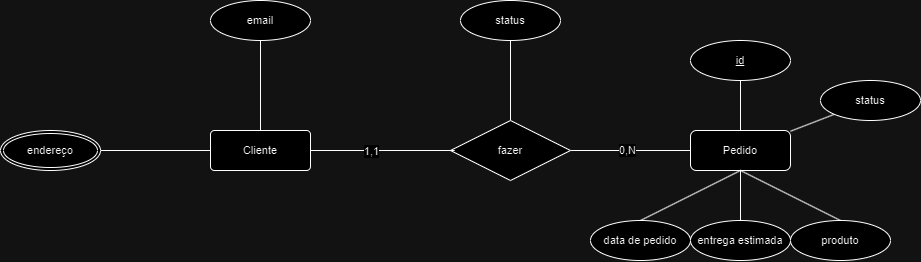

The diagram above was exported from draw.io. Its source (the exported page's mxGraphModel, read from the mxfile embedded in the PNG):
<mxGraphModel dx="2308" dy="807" grid="1" gridSize="10" guides="1" tooltips="1" connect="1" arrows="1" fold="1" page="1" pageScale="1" pageWidth="827" pageHeight="1169" math="0" shadow="0">
  <root>
    <mxCell id="0" />
    <mxCell id="1" parent="0" />
    <mxCell id="zWeAHC5hYWWCisctdZor-1" value="email" style="ellipse;whiteSpace=wrap;html=1;align=center;fontFamily=Helvetica;fontSize=11;fontColor=default;labelBackgroundColor=default;" vertex="1" parent="1">
      <mxGeometry x="-10" y="100" width="100" height="40" as="geometry" />
    </mxCell>
    <mxCell id="zWeAHC5hYWWCisctdZor-2" style="edgeStyle=none;shape=connector;rounded=0;orthogonalLoop=1;jettySize=auto;html=1;exitX=0.5;exitY=0;exitDx=0;exitDy=0;strokeColor=default;align=center;verticalAlign=middle;fontFamily=Helvetica;fontSize=11;fontColor=default;labelBackgroundColor=default;endArrow=none;endFill=0;" edge="1" parent="1" source="zWeAHC5hYWWCisctdZor-4" target="zWeAHC5hYWWCisctdZor-1">
      <mxGeometry relative="1" as="geometry" />
    </mxCell>
    <mxCell id="zWeAHC5hYWWCisctdZor-3" style="edgeStyle=none;shape=connector;rounded=0;orthogonalLoop=1;jettySize=auto;html=1;strokeColor=default;align=center;verticalAlign=middle;fontFamily=Helvetica;fontSize=11;fontColor=default;labelBackgroundColor=default;endArrow=none;endFill=0;" edge="1" parent="1" source="zWeAHC5hYWWCisctdZor-4">
      <mxGeometry relative="1" as="geometry">
        <mxPoint x="-120" y="250" as="targetPoint" />
      </mxGeometry>
    </mxCell>
    <mxCell id="zWeAHC5hYWWCisctdZor-4" value="Cliente" style="rounded=1;arcSize=10;whiteSpace=wrap;html=1;align=center;fontFamily=Helvetica;fontSize=11;fontColor=default;labelBackgroundColor=default;" vertex="1" parent="1">
      <mxGeometry x="-10" y="230" width="100" height="40" as="geometry" />
    </mxCell>
    <mxCell id="zWeAHC5hYWWCisctdZor-6" style="edgeStyle=none;shape=connector;rounded=0;orthogonalLoop=1;jettySize=auto;html=1;exitX=0.5;exitY=0;exitDx=0;exitDy=0;entryX=0.5;entryY=1;entryDx=0;entryDy=0;strokeColor=default;align=center;verticalAlign=middle;fontFamily=Helvetica;fontSize=11;fontColor=default;labelBackgroundColor=default;endArrow=none;endFill=0;" edge="1" parent="1" source="zWeAHC5hYWWCisctdZor-7" target="zWeAHC5hYWWCisctdZor-10">
      <mxGeometry relative="1" as="geometry" />
    </mxCell>
    <mxCell id="zWeAHC5hYWWCisctdZor-19" style="edgeStyle=none;shape=connector;rounded=0;orthogonalLoop=1;jettySize=auto;html=1;strokeColor=default;align=center;verticalAlign=middle;fontFamily=Helvetica;fontSize=11;fontColor=default;labelBackgroundColor=default;endArrow=none;endFill=0;" edge="1" parent="1" source="zWeAHC5hYWWCisctdZor-7" target="zWeAHC5hYWWCisctdZor-13">
      <mxGeometry relative="1" as="geometry" />
    </mxCell>
    <mxCell id="zWeAHC5hYWWCisctdZor-20" value="0,N" style="edgeLabel;html=1;align=center;verticalAlign=middle;resizable=0;points=[];fontFamily=Helvetica;fontSize=11;fontColor=default;labelBackgroundColor=default;" vertex="1" connectable="0" parent="zWeAHC5hYWWCisctdZor-19">
      <mxGeometry x="-0.0602" y="1" relative="1" as="geometry">
        <mxPoint as="offset" />
      </mxGeometry>
    </mxCell>
    <mxCell id="zWeAHC5hYWWCisctdZor-7" value="fazer" style="shape=rhombus;perimeter=rhombusPerimeter;whiteSpace=wrap;html=1;align=center;fontFamily=Helvetica;fontSize=11;fontColor=default;labelBackgroundColor=default;" vertex="1" parent="1">
      <mxGeometry x="230" y="220" width="120" height="60" as="geometry" />
    </mxCell>
    <mxCell id="zWeAHC5hYWWCisctdZor-8" style="edgeStyle=none;shape=connector;rounded=0;orthogonalLoop=1;jettySize=auto;html=1;exitX=1;exitY=0.5;exitDx=0;exitDy=0;entryX=0.035;entryY=0.5;entryDx=0;entryDy=0;entryPerimeter=0;strokeColor=default;align=center;verticalAlign=middle;fontFamily=Helvetica;fontSize=11;fontColor=default;labelBackgroundColor=default;endArrow=none;endFill=0;" edge="1" parent="1" source="zWeAHC5hYWWCisctdZor-4" target="zWeAHC5hYWWCisctdZor-7">
      <mxGeometry relative="1" as="geometry">
        <mxPoint x="150" y="250" as="sourcePoint" />
      </mxGeometry>
    </mxCell>
    <mxCell id="zWeAHC5hYWWCisctdZor-9" value="1,1" style="edgeLabel;html=1;align=center;verticalAlign=middle;resizable=0;points=[];fontFamily=Helvetica;fontSize=11;fontColor=default;labelBackgroundColor=default;" connectable="0" vertex="1" parent="zWeAHC5hYWWCisctdZor-8">
      <mxGeometry x="-0.7102" relative="1" as="geometry">
        <mxPoint x="39" as="offset" />
      </mxGeometry>
    </mxCell>
    <mxCell id="zWeAHC5hYWWCisctdZor-10" value="status" style="ellipse;whiteSpace=wrap;html=1;align=center;fontFamily=Helvetica;fontSize=11;fontColor=default;labelBackgroundColor=default;" vertex="1" parent="1">
      <mxGeometry x="240" y="100" width="100" height="40" as="geometry" />
    </mxCell>
    <mxCell id="zWeAHC5hYWWCisctdZor-11" value="endereço" style="ellipse;shape=doubleEllipse;margin=3;whiteSpace=wrap;html=1;align=center;fontFamily=Helvetica;fontSize=11;fontColor=default;labelBackgroundColor=default;" vertex="1" parent="1">
      <mxGeometry x="-220" y="230" width="100" height="40" as="geometry" />
    </mxCell>
    <mxCell id="zWeAHC5hYWWCisctdZor-12" style="edgeStyle=none;shape=connector;rounded=0;orthogonalLoop=1;jettySize=auto;html=1;entryX=0.5;entryY=0;entryDx=0;entryDy=0;strokeColor=default;align=center;verticalAlign=middle;fontFamily=Helvetica;fontSize=11;fontColor=default;labelBackgroundColor=default;endArrow=none;endFill=0;exitX=0.5;exitY=1;exitDx=0;exitDy=0;" edge="1" parent="1" source="zWeAHC5hYWWCisctdZor-13" target="zWeAHC5hYWWCisctdZor-16">
      <mxGeometry relative="1" as="geometry" />
    </mxCell>
    <mxCell id="6VAyXkl16zwb_XmAMmWZ-3" style="edgeStyle=none;shape=connector;rounded=0;orthogonalLoop=1;jettySize=auto;html=1;strokeColor=default;align=center;verticalAlign=middle;fontFamily=Helvetica;fontSize=11;fontColor=default;labelBackgroundColor=default;endArrow=none;endFill=0;" edge="1" parent="1" source="zWeAHC5hYWWCisctdZor-13" target="6VAyXkl16zwb_XmAMmWZ-1">
      <mxGeometry relative="1" as="geometry" />
    </mxCell>
    <mxCell id="6VAyXkl16zwb_XmAMmWZ-4" style="edgeStyle=none;shape=connector;rounded=0;orthogonalLoop=1;jettySize=auto;html=1;strokeColor=default;align=center;verticalAlign=middle;fontFamily=Helvetica;fontSize=11;fontColor=default;labelBackgroundColor=default;endArrow=none;endFill=0;" edge="1" parent="1" source="zWeAHC5hYWWCisctdZor-13" target="6VAyXkl16zwb_XmAMmWZ-2">
      <mxGeometry relative="1" as="geometry" />
    </mxCell>
    <mxCell id="zWeAHC5hYWWCisctdZor-13" value="Pedido" style="whiteSpace=wrap;html=1;align=center;fontFamily=Helvetica;fontSize=11;fontColor=default;labelBackgroundColor=default;rounded=1;shadow=0;" vertex="1" parent="1">
      <mxGeometry x="470" y="230" width="100" height="40" as="geometry" />
    </mxCell>
    <mxCell id="zWeAHC5hYWWCisctdZor-14" style="edgeStyle=none;shape=connector;rounded=0;orthogonalLoop=1;jettySize=auto;html=1;strokeColor=default;align=center;verticalAlign=middle;fontFamily=Helvetica;fontSize=11;fontColor=default;labelBackgroundColor=default;endArrow=none;endFill=0;entryX=0.5;entryY=1;entryDx=0;entryDy=0;exitX=0.5;exitY=0;exitDx=0;exitDy=0;" edge="1" parent="1" source="zWeAHC5hYWWCisctdZor-15" target="zWeAHC5hYWWCisctdZor-13">
      <mxGeometry relative="1" as="geometry" />
    </mxCell>
    <mxCell id="zWeAHC5hYWWCisctdZor-15" value="produto" style="ellipse;whiteSpace=wrap;html=1;align=center;fontFamily=Helvetica;fontSize=11;fontColor=default;labelBackgroundColor=default;" vertex="1" parent="1">
      <mxGeometry x="570" y="320" width="100" height="40" as="geometry" />
    </mxCell>
    <mxCell id="zWeAHC5hYWWCisctdZor-16" value="entrega estimada" style="ellipse;whiteSpace=wrap;html=1;align=center;fontFamily=Helvetica;fontSize=11;fontColor=default;labelBackgroundColor=default;" vertex="1" parent="1">
      <mxGeometry x="470" y="320" width="100" height="40" as="geometry" />
    </mxCell>
    <mxCell id="zWeAHC5hYWWCisctdZor-17" style="edgeStyle=none;shape=connector;rounded=0;orthogonalLoop=1;jettySize=auto;html=1;strokeColor=default;align=center;verticalAlign=middle;fontFamily=Helvetica;fontSize=11;fontColor=default;labelBackgroundColor=default;endArrow=none;endFill=0;entryX=0.5;entryY=1;entryDx=0;entryDy=0;exitX=0.5;exitY=0;exitDx=0;exitDy=0;" edge="1" parent="1" source="zWeAHC5hYWWCisctdZor-18" target="zWeAHC5hYWWCisctdZor-13">
      <mxGeometry relative="1" as="geometry" />
    </mxCell>
    <mxCell id="zWeAHC5hYWWCisctdZor-18" value="data de pedido" style="ellipse;whiteSpace=wrap;html=1;align=center;fontFamily=Helvetica;fontSize=11;fontColor=default;labelBackgroundColor=default;" vertex="1" parent="1">
      <mxGeometry x="370" y="320" width="100" height="40" as="geometry" />
    </mxCell>
    <mxCell id="6VAyXkl16zwb_XmAMmWZ-1" value="id" style="ellipse;whiteSpace=wrap;html=1;align=center;fontFamily=Helvetica;fontSize=11;fontColor=default;labelBackgroundColor=default;fontStyle=4" vertex="1" parent="1">
      <mxGeometry x="470" y="140" width="100" height="40" as="geometry" />
    </mxCell>
    <mxCell id="6VAyXkl16zwb_XmAMmWZ-2" value="status" style="ellipse;whiteSpace=wrap;html=1;align=center;fontFamily=Helvetica;fontSize=11;fontColor=default;labelBackgroundColor=default;fontStyle=0" vertex="1" parent="1">
      <mxGeometry x="600" y="180" width="100" height="40" as="geometry" />
    </mxCell>
  </root>
</mxGraphModel>